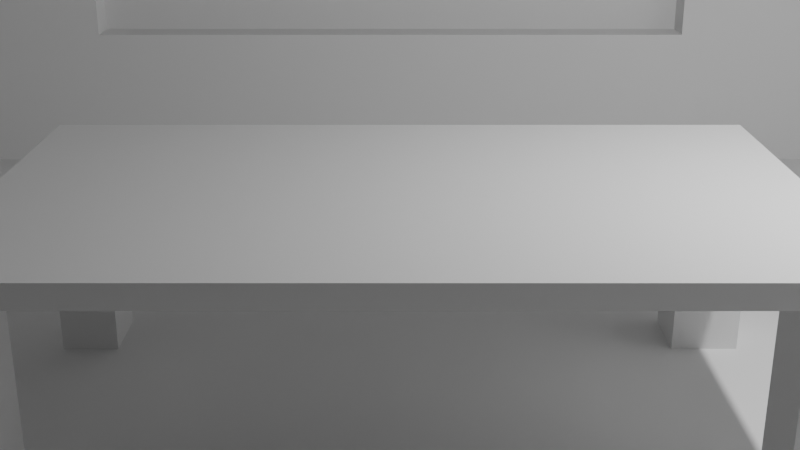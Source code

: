 # Source: interrogation.blend  (saved by Blender 4.1.24; exported with 4.5.12 LTS)
import bpy
from mathutils import Matrix  # noqa: F401  (used for matrix-valued properties, if any)

bpy.ops.wm.read_factory_settings(use_empty=True)
scene = bpy.context.scene
scene.name = 'Scene'

# ---- collections
col_collection = bpy.data.collections.new('Collection'); scene.collection.children.link(col_collection)

# ---- materials (node trees are filled in below, after node groups)
mat_material_001 = bpy.data.materials.new('Material.001')
mat_material_001.alpha_threshold = 0.0
mat_material_001.use_transparent_shadow = False
mat_material_001.roughness = 0.5
mat_material_001.line_color = (0.0, 0.0, 0.0, 1.0)

# ---- material node trees
mat_material_001.use_nodes = True; mat_material_001.node_tree.nodes.clear()
_N = mat_material_001.node_tree.nodes; _L = mat_material_001.node_tree.links
n0 = _N.new('ShaderNodeOutputMaterial'); n0.name = 'Material Output'; n0.location = (300, 300)
n1 = _N.new('ShaderNodeBsdfPrincipled'); n1.name = 'Principled BSDF'; n1.location = (10, 300)
n1.inputs[3].default_value = 1.45
_L.new(n1.outputs[0], n0.inputs[0])
n0.is_active_output = True

# ---- world
world_world = bpy.data.worlds.new('World'); scene.world = world_world
world_world.use_nodes = True; world_world.node_tree.nodes.clear()
_N = world_world.node_tree.nodes; _L = world_world.node_tree.links
n0 = _N.new('ShaderNodeOutputWorld'); n0.name = 'World Output'; n0.location = (300, 300)
n1 = _N.new('ShaderNodeBackground'); n1.name = 'Background'; n1.location = (10, 300)
n1.inputs[0].default_value = (0.05088, 0.05088, 0.05088, 1.0)
_L.new(n1.outputs[0], n0.inputs[0])
n0.is_active_output = True
world_world.color = (0.05088, 0.05088, 0.05088)
world_world.use_sun_shadow = False
world_world.sun_shadow_jitter_overblur = 0.0

# ---- cameras
cam_camera = bpy.data.cameras.new('Camera')
cam_camera.clip_end = 100.0
cam_camera.ortho_scale = 7.314

# ---- lights
light_light = bpy.data.lights.new('Light', 'POINT')
light_light.transmission_factor = 0.0
light_light.energy = 1000.0
light_light.shadow_soft_size = 0.1
light_light.shadow_maximum_resolution = 0.006
light_light.use_absolute_resolution = True

# ---- meshes
me_cube_001 = bpy.data.meshes.new('Cube.001')
me_cube_001.from_pydata([(3.36, 2.0, 2.135), (3.36, 2.0, 1.935), (3.36, -2.0, 2.135), (3.36, -2.0, 1.935), (-3.36, 2.0, 2.135), (-3.36, 2.0, 1.935), (-3.36, -2.0, 2.135), (-3.36, -2.0, 1.935), (-2.814, 2.0, 1.935), (-2.814, -2.0, 2.135), (-2.814, -2.0, 1.935), (-2.814, 2.0, 2.135), (2.711, -2.0, 1.935), (2.711, 2.0, 2.135), (2.711, 2.0, 1.935), (2.711, -2.0, 2.135), (-3.36, 1.352, 1.935), (3.36, 1.352, 2.135), (-3.36, 1.352, 2.135), (3.36, 1.352, 1.935), (-2.814, 1.352, 1.935), (-2.814, 1.352, 2.135), (2.711, 1.352, 2.135), (2.711, 1.352, 1.935), (-3.36, -1.404, 1.935), (3.36, -1.404, 2.135), (-2.814, -1.404, 1.935), (-2.814, -1.404, 2.135), (2.711, -1.404, 2.135), (2.711, -1.404, 1.935), (-3.36, -1.404, 2.135), (3.36, -1.404, 1.935), (-3.36, -1.404, -0.1835), (-3.36, -2.0, -0.1835), (-2.814, 2.0, -0.1835), (-3.36, 2.0, -0.1835), (2.711, -2.0, -0.1835), (3.36, -2.0, -0.1835), (3.36, 1.352, -0.1835), (3.36, 2.0, -0.1835), (-2.814, -2.0, -0.1835), (-2.814, -1.404, -0.1835), (2.711, 2.0, -0.1835), (2.711, -1.404, -0.1835), (-3.36, 1.352, -0.1835), (-2.814, 1.352, -0.1835), (2.711, 1.352, -0.1835), (3.36, -1.404, -0.1835)], [], [(27, 30, 6, 9), (10, 9, 6, 7), (16, 18, 4, 5), (10, 7, 33, 40), (31, 25, 2, 3), (14, 13, 0, 1), (5, 4, 11, 8), (31, 3, 37, 47), (12, 15, 9, 10), (28, 27, 9, 15), (25, 28, 15, 2), (3, 2, 15, 12), (8, 11, 13, 14), (26, 29, 12, 10), (8, 14, 23, 20), (0, 13, 22, 17), (13, 11, 21, 22), (29, 31, 47, 43), (1, 0, 17, 19), (16, 5, 35, 44), (24, 30, 18, 16), (11, 4, 18, 21), (7, 6, 30, 24), (20, 23, 29, 26), (17, 22, 28, 25), (22, 21, 27, 28), (16, 20, 26, 24), (19, 17, 25, 31), (23, 19, 31, 29), (21, 18, 30, 27), (43, 47, 37, 36), (32, 41, 40, 33), (35, 34, 45, 44), (42, 39, 38, 46), (14, 1, 39, 42), (7, 24, 32, 33), (3, 12, 36, 37), (5, 8, 34, 35), (20, 16, 44, 45), (26, 10, 40, 41), (8, 20, 45, 34), (1, 19, 38, 39), (19, 23, 46, 38), (24, 26, 41, 32), (12, 29, 43, 36), (23, 14, 42, 46)])
_uv = me_cube_001.uv_layers.new(name='UVMap')
_uv.uv.foreach_set('vector', [0.8547, 0.7127, 0.875, 0.7127, 0.875, 0.75, 0.8547, 0.75, 0.375, 0.9797, 0.625, 0.9797, 0.625, 1.0, 0.375, 1.0, 0.375, 0.2095, 0.625, 0.2095, 0.625, 0.25, 0.375, 0.25, 0.375, 0.9797, 0.375, 1.0, 0.375, 1.0, 0.375, 0.9797, 0.375, 0.7127, 0.625, 0.7127, 0.625, 0.75, 0.375, 0.75, 0.375, 0.4759, 0.625, 0.4759, 0.625, 0.5, 0.375, 0.5, 0.375, 0.25, 0.625, 0.25, 0.625, 0.2703, 0.375, 0.2703, 0.375, 0.7127, 0.375, 0.75, 0.375, 0.75, 0.375, 0.7127, 0.375, 0.7741, 0.625, 0.7741, 0.625, 0.9797, 0.375, 0.9797, 0.6491, 0.7127, 0.8547, 0.7127, 0.8547, 0.75, 0.6491, 0.75, 0.625, 0.7127, 0.6491, 0.7127, 0.6491, 0.75, 0.625, 0.75, 0.375, 0.75, 0.625, 0.75, 0.625, 0.7741, 0.375, 0.7741, 0.375, 0.2703, 0.625, 0.2703, 0.625, 0.4759, 0.375, 0.4759, 0.1453, 0.7127, 0.3509, 0.7127, 0.3509, 0.75, 0.1453, 0.75, 0.1453, 0.5, 0.3509, 0.5, 0.3509, 0.5405, 0.1453, 0.5405, 0.625, 0.5, 0.6491, 0.5, 0.6491, 0.5405, 0.625, 0.5405, 0.6491, 0.5, 0.8547, 0.5, 0.8547, 0.5405, 0.6491, 0.5405, 0.3509, 0.7127, 0.375, 0.7127, 0.375, 0.7127, 0.3509, 0.7127, 0.375, 0.5, 0.625, 0.5, 0.625, 0.5405, 0.375, 0.5405, 0.375, 0.2095, 0.375, 0.25, 0.375, 0.25, 0.375, 0.2095, 0.375, 0.03726, 0.625, 0.03726, 0.625, 0.2095, 0.375, 0.2095, 0.8547, 0.5, 0.875, 0.5, 0.875, 0.5405, 0.8547, 0.5405, 0.375, 0.0, 0.625, 0.0, 0.625, 0.03726, 0.375, 0.03726, 0.1453, 0.5405, 0.3509, 0.5405, 0.3509, 0.7127, 0.1453, 0.7127, 0.625, 0.5405, 0.6491, 0.5405, 0.6491, 0.7127, 0.625, 0.7127, 0.6491, 0.5405, 0.8547, 0.5405, 0.8547, 0.7127, 0.6491, 0.7127, 0.125, 0.5405, 0.1453, 0.5405, 0.1453, 0.7127, 0.125, 0.7127, 0.375, 0.5405, 0.625, 0.5405, 0.625, 0.7127, 0.375, 0.7127, 0.3509, 0.5405, 0.375, 0.5405, 0.375, 0.7127, 0.3509, 0.7127, 0.8547, 0.5405, 0.875, 0.5405, 0.875, 0.7127, 0.8547, 0.7127, 0.3509, 0.7127, 0.375, 0.7127, 0.375, 0.75, 0.3509, 0.75, 0.125, 0.7127, 0.1453, 0.7127, 0.1453, 0.75, 0.125, 0.75, 0.125, 0.5, 0.1453, 0.5, 0.1453, 0.5405, 0.125, 0.5405, 0.3509, 0.5, 0.375, 0.5, 0.375, 0.5405, 0.3509, 0.5405, 0.375, 0.4759, 0.375, 0.5, 0.375, 0.5, 0.375, 0.4759, 0.375, 0.0, 0.375, 0.03726, 0.375, 0.03726, 0.375, 0.0, 0.375, 0.75, 0.375, 0.7741, 0.375, 0.7741, 0.375, 0.75, 0.375, 0.25, 0.375, 0.2703, 0.375, 0.2703, 0.375, 0.25, 0.1453, 0.5405, 0.125, 0.5405, 0.125, 0.5405, 0.1453, 0.5405, 0.1453, 0.7127, 0.1453, 0.75, 0.1453, 0.75, 0.1453, 0.7127, 0.1453, 0.5, 0.1453, 0.5405, 0.1453, 0.5405, 0.1453, 0.5, 0.375, 0.5, 0.375, 0.5405, 0.375, 0.5405, 0.375, 0.5, 0.375, 0.5405, 0.3509, 0.5405, 0.3509, 0.5405, 0.375, 0.5405, 0.125, 0.7127, 0.1453, 0.7127, 0.1453, 0.7127, 0.125, 0.7127, 0.3509, 0.75, 0.3509, 0.7127, 0.3509, 0.7127, 0.3509, 0.75, 0.3509, 0.5405, 0.3509, 0.5, 0.3509, 0.5, 0.3509, 0.5405])
_ca = me_cube_001.color_attributes.new('Color', 'FLOAT_COLOR', 'POINT')
_ca.data.foreach_set('color', [0.02781, 0.009038, 0.005153, 1.0, 0.02781, 0.009038, 0.005153, 1.0, 0.02781, 0.009038, 0.005153, 1.0, 0.02781, 0.009038, 0.005153, 1.0, 0.02781, 0.009038, 0.005153, 1.0, 0.02781, 0.009038, 0.005153, 1.0, 0.02781, 0.009038, 0.005153, 1.0, 0.02781, 0.009038, 0.005153, 1.0, 0.02781, 0.009038, 0.005153, 1.0, 0.02781, 0.009038, 0.005153, 1.0, 0.02781, 0.009038, 0.005153, 1.0, 0.02781, 0.009038, 0.005153, 1.0, 0.02781, 0.009038, 0.005153, 1.0, 0.02781, 0.009038, 0.005153, 1.0, 0.02781, 0.009038, 0.005153, 1.0, 0.02781, 0.009038, 0.005153, 1.0, 0.02781, 0.009038, 0.005153, 1.0, 0.02781, 0.009038, 0.005153, 1.0, 0.02781, 0.009038, 0.005153, 1.0, 0.02781, 0.009038, 0.005153, 1.0, 0.02781, 0.009038, 0.005153, 1.0, 0.02781, 0.009038, 0.005153, 1.0, 0.02781, 0.009038, 0.005153, 1.0, 0.02781, 0.009038, 0.005153, 1.0, 0.02781, 0.009038, 0.005153, 1.0, 0.02781, 0.009038, 0.005153, 1.0, 0.02781, 0.009038, 0.005153, 1.0, 0.02781, 0.009038, 0.005153, 1.0, 0.02781, 0.009038, 0.005153, 1.0, 0.02781, 0.009038, 0.005153, 1.0, 0.02781, 0.009038, 0.005153, 1.0, 0.02781, 0.009038, 0.005153, 1.0, 0.02781, 0.009038, 0.005153, 1.0, 0.02781, 0.009038, 0.005153, 1.0, 0.02781, 0.009038, 0.005153, 1.0, 0.02781, 0.009038, 0.005153, 1.0, 0.02781, 0.009038, 0.005153, 1.0, 0.02781, 0.009038, 0.005153, 1.0, 0.02781, 0.009038, 0.005153, 1.0, 0.02781, 0.009038, 0.005153, 1.0, 0.02781, 0.009038, 0.005153, 1.0, 0.02781, 0.009038, 0.005153, 1.0, 0.02781, 0.009038, 0.005153, 1.0, 0.02781, 0.009038, 0.005153, 1.0, 0.02781, 0.009038, 0.005153, 1.0, 0.02781, 0.009038, 0.005153, 1.0, 0.02781, 0.009038, 0.005153, 1.0, 0.02781, 0.009038, 0.005153, 1.0])
me_cube_001.materials.append(mat_material_001)
me_cube_001.use_mirror_vertex_groups = False
me_cube_001.update()
me_plane = bpy.data.meshes.new('Plane')
me_plane.from_pydata([(-1.0, -1.0, 0.0), (1.0, -1.0, 0.0), (-1.0, 1.0, 0.0), (1.0, 1.0, 0.0)], [], [(0, 1, 3, 2)])
_uv = me_plane.uv_layers.new(name='UVMap')
_uv.uv.foreach_set('vector', [0.0, 0.0, 1.0, 0.0, 1.0, 1.0, 0.0, 1.0])
_ca = me_plane.color_attributes.new('Color', 'FLOAT_COLOR', 'POINT')
_ca.data.foreach_set('color', [0.0278, 0.0278, 0.0278, 1.0, 0.0278, 0.0278, 0.0278, 1.0, 0.0278, 0.0278, 0.0278, 1.0, 0.0278, 0.0278, 0.0278, 1.0])
me_plane.update()
me_cube_002 = bpy.data.meshes.new('Cube.002')
me_cube_002.from_pydata([(-1.0, -1.0, -1.0), (-1.0, -1.0, 1.0), (-1.0, 1.0, -1.0), (-1.0, 1.0, 1.0), (1.0, -1.0, -1.0), (1.0, -1.0, 1.0), (1.0, 1.0, -1.0), (1.0, 1.0, 1.0)], [], [(0, 1, 3, 2), (2, 3, 7, 6), (6, 7, 5, 4), (4, 5, 1, 0), (2, 6, 4, 0), (7, 3, 1, 5)])
_uv = me_cube_002.uv_layers.new(name='UVMap')
_uv.uv.foreach_set('vector', [0.375, 0.0, 0.625, 0.0, 0.625, 0.25, 0.375, 0.25, 0.375, 0.25, 0.625, 0.25, 0.625, 0.5, 0.375, 0.5, 0.375, 0.5, 0.625, 0.5, 0.625, 0.75, 0.375, 0.75, 0.375, 0.75, 0.625, 0.75, 0.625, 1.0, 0.375, 1.0, 0.125, 0.5, 0.375, 0.5, 0.375, 0.75, 0.125, 0.75, 0.625, 0.5, 0.875, 0.5, 0.875, 0.75, 0.625, 0.75])
_ca = me_cube_002.color_attributes.new('Color', 'FLOAT_COLOR', 'POINT')
_ca.data.foreach_set('color', [0.0618, 0.0618, 0.0618, 1.0, 0.0618, 0.0618, 0.0618, 1.0, 0.0618, 0.0618, 0.0618, 1.0, 0.0618, 0.0618, 0.0618, 1.0, 0.0618, 0.0618, 0.0618, 1.0, 0.0618, 0.0618, 0.0618, 1.0, 0.0618, 0.0618, 0.0618, 1.0, 0.0618, 0.0618, 0.0618, 1.0])
me_cube_002.update()
me_cube_003 = bpy.data.meshes.new('Cube.003')
me_cube_003.from_pydata([(-1.0, -1.0, -1.0), (-1.0, -1.0, 1.0), (-1.0, 1.0, -1.0), (-1.0, 1.0, 1.0), (1.0, -1.0, -1.0), (1.0, -1.0, 1.0), (1.0, 1.0, -1.0), (1.0, 1.0, 1.0), (-0.4517, 1.0, -1.0), (-0.4517, 1.0, 1.0), (-0.4517, -1.0, -1.0), (-0.4517, -1.0, 1.0), (0.4227, 1.0, 1.0), (0.4227, -1.0, -1.0), (0.4227, 1.0, -1.0), (0.4227, -1.0, 1.0), (-1.0, -1.0, 0.4626), (-1.0, 1.0, 0.4626), (1.0, 1.0, 0.4626), (1.0, -1.0, 0.4626), (-0.4517, -1.0, 0.4626), (-0.4517, 1.0, 0.4626), (0.4227, -1.0, 0.4626), (0.4227, 1.0, 0.4626), (-1.0, 1.0, -0.4564), (1.0, 1.0, -0.4564), (1.0, -1.0, -0.4564), (-0.4517, -1.0, -0.4564), (-0.4517, 1.0, -0.4564), (0.4227, -1.0, -0.4564), (0.4227, 1.0, -0.4564), (-1.0, -1.0, -0.4564), (0.4227, 0.0, 0.4626), (-0.4517, 0.0, 0.4626), (-0.4517, 0.0, -0.4564), (0.4227, 0.0, -0.4564)], [], [(16, 1, 3, 17), (23, 12, 7, 18), (18, 7, 5, 19), (20, 11, 1, 16), (14, 6, 4, 13), (9, 3, 1, 11), (12, 9, 11, 15), (2, 8, 10, 0), (22, 15, 11, 20), (17, 3, 9, 21), (19, 5, 15, 22), (7, 12, 15, 5), (8, 14, 13, 10), (21, 9, 12, 23), (28, 21, 23, 30), (26, 19, 22, 29), (24, 17, 21, 28), (22, 20, 33, 32), (27, 20, 16, 31), (25, 18, 19, 26), (30, 23, 18, 25), (31, 16, 17, 24), (0, 31, 24, 2), (14, 30, 25, 6), (6, 25, 26, 4), (10, 27, 31, 0), (13, 29, 27, 10), (2, 24, 28, 8), (4, 26, 29, 13), (8, 28, 30, 14), (35, 32, 33, 34), (29, 22, 32, 35), (20, 27, 34, 33), (27, 29, 35, 34)])
_uv = me_cube_003.uv_layers.new(name='UVMap')
_uv.uv.foreach_set('vector', [0.5578, 0.0, 0.625, 0.0, 0.625, 0.25, 0.5578, 0.25, 0.5578, 0.4278, 0.625, 0.4278, 0.625, 0.5, 0.5578, 0.5, 0.5578, 0.5, 0.625, 0.5, 0.625, 0.75, 0.5578, 0.75, 0.5578, 0.9315, 0.625, 0.9315, 0.625, 1.0, 0.5578, 1.0, 0.3028, 0.5, 0.375, 0.5, 0.375, 0.75, 0.3028, 0.75, 0.8065, 0.5, 0.875, 0.5, 0.875, 0.75, 0.8065, 0.75, 0.6972, 0.5, 0.8065, 0.5, 0.8065, 0.75, 0.6972, 0.75, 0.125, 0.5, 0.1935, 0.5, 0.1935, 0.75, 0.125, 0.75, 0.5578, 0.8222, 0.625, 0.8222, 0.625, 0.9315, 0.5578, 0.9315, 0.5578, 0.25, 0.625, 0.25, 0.625, 0.3185, 0.5578, 0.3185, 0.5578, 0.75, 0.625, 0.75, 0.625, 0.8222, 0.5578, 0.8222, 0.625, 0.5, 0.6972, 0.5, 0.6972, 0.75, 0.625, 0.75, 0.1935, 0.5, 0.3028, 0.5, 0.3028, 0.75, 0.1935, 0.75, 0.5578, 0.3185, 0.625, 0.3185, 0.625, 0.4278, 0.5578, 0.4278, 0.4429, 0.3185, 0.5578, 0.3185, 0.5578, 0.4278, 0.4429, 0.4278, 0.4429, 0.75, 0.5578, 0.75, 0.5578, 0.8222, 0.4429, 0.8222, 0.4429, 0.25, 0.5578, 0.25, 0.5578, 0.3185, 0.4429, 0.3185, 0.5578, 0.8222, 0.5578, 0.9315, 0.5578, 0.9315, 0.5578, 0.8222, 0.4429, 0.9315, 0.5578, 0.9315, 0.5578, 1.0, 0.4429, 1.0, 0.4429, 0.5, 0.5578, 0.5, 0.5578, 0.75, 0.4429, 0.75, 0.4429, 0.4278, 0.5578, 0.4278, 0.5578, 0.5, 0.4429, 0.5, 0.4429, 0.0, 0.5578, 0.0, 0.5578, 0.25, 0.4429, 0.25, 0.375, 0.0, 0.4429, 0.0, 0.4429, 0.25, 0.375, 0.25, 0.375, 0.4278, 0.4429, 0.4278, 0.4429, 0.5, 0.375, 0.5, 0.375, 0.5, 0.4429, 0.5, 0.4429, 0.75, 0.375, 0.75, 0.375, 0.9315, 0.4429, 0.9315, 0.4429, 1.0, 0.375, 1.0, 0.375, 0.8222, 0.4429, 0.8222, 0.4429, 0.9315, 0.375, 0.9315, 0.375, 0.25, 0.4429, 0.25, 0.4429, 0.3185, 0.375, 0.3185, 0.375, 0.75, 0.4429, 0.75, 0.4429, 0.8222, 0.375, 0.8222, 0.375, 0.3185, 0.4429, 0.3185, 0.4429, 0.4278, 0.375, 0.4278, 0.4429, 0.8222, 0.5578, 0.8222, 0.5578, 0.9315, 0.4429, 0.9315, 0.4429, 0.8222, 0.5578, 0.8222, 0.5578, 0.8222, 0.4429, 0.8222, 0.5578, 0.9315, 0.4429, 0.9315, 0.4429, 0.9315, 0.5578, 0.9315, 0.4429, 0.9315, 0.4429, 0.8222, 0.4429, 0.8222, 0.4429, 0.9315])
_ca = me_cube_003.color_attributes.new('Color', 'FLOAT_COLOR', 'POINT')
_ca.data.foreach_set('color', [0.0618, 0.0618, 0.0618, 1.0, 0.0618, 0.0618, 0.0618, 1.0, 0.0618, 0.0618, 0.0618, 1.0, 0.0618, 0.0618, 0.0618, 1.0, 0.0618, 0.0618, 0.0618, 1.0, 0.0618, 0.0618, 0.0618, 1.0, 0.0618, 0.0618, 0.0618, 1.0, 0.0618, 0.0618, 0.0618, 1.0, 0.0618, 0.0618, 0.0618, 1.0, 0.0618, 0.0618, 0.0618, 1.0, 0.0618, 0.0618, 0.0618, 1.0, 0.0618, 0.0618, 0.0618, 1.0, 0.0618, 0.0618, 0.0618, 1.0, 0.0618, 0.0618, 0.0618, 1.0, 0.0618, 0.0618, 0.0618, 1.0, 0.0618, 0.0618, 0.0618, 1.0, 0.0618, 0.0618, 0.0618, 1.0, 0.0618, 0.0618, 0.0618, 1.0, 0.0618, 0.0618, 0.0618, 1.0, 0.0618, 0.0618, 0.0618, 1.0, 0.0618, 0.0618, 0.0618, 1.0, 0.0618, 0.0618, 0.0618, 1.0, 0.0618, 0.0618, 0.0618, 1.0, 0.0618, 0.0618, 0.0618, 1.0, 0.0618, 0.0618, 0.0618, 1.0, 0.0618, 0.0618, 0.0618, 1.0, 0.0618, 0.0618, 0.0618, 1.0, 0.0618, 0.0618, 0.0618, 1.0, 0.0618, 0.0618, 0.0618, 1.0, 0.0618, 0.0618, 0.0618, 1.0, 0.0618, 0.0618, 0.0618, 1.0, 0.0618, 0.0618, 0.0618, 1.0, 0.0618, 0.0618, 0.0618, 1.0, 0.0618, 0.0618, 0.0618, 1.0, 0.0618, 0.0618, 0.0618, 1.0, 0.0618, 0.0618, 0.0618, 1.0])
me_cube_003.update()
me_cube_004 = bpy.data.meshes.new('Cube.004')
me_cube_004.from_pydata([(-1.0, -1.0, -1.0), (-1.0, -1.0, 1.0), (-1.0, 1.0, -1.0), (-1.0, 1.0, 1.0), (1.0, -1.0, -1.0), (1.0, -1.0, 1.0), (1.0, 1.0, -1.0), (1.0, 1.0, 1.0)], [], [(0, 1, 3, 2), (2, 3, 7, 6), (6, 7, 5, 4), (4, 5, 1, 0), (2, 6, 4, 0), (7, 3, 1, 5)])
_uv = me_cube_004.uv_layers.new(name='UVMap')
_uv.uv.foreach_set('vector', [0.375, 0.0, 0.625, 0.0, 0.625, 0.25, 0.375, 0.25, 0.375, 0.25, 0.625, 0.25, 0.625, 0.5, 0.375, 0.5, 0.375, 0.5, 0.625, 0.5, 0.625, 0.75, 0.375, 0.75, 0.375, 0.75, 0.625, 0.75, 0.625, 1.0, 0.375, 1.0, 0.125, 0.5, 0.375, 0.5, 0.375, 0.75, 0.125, 0.75, 0.625, 0.5, 0.875, 0.5, 0.875, 0.75, 0.625, 0.75])
_ca = me_cube_004.color_attributes.new('Color', 'FLOAT_COLOR', 'POINT')
_ca.data.foreach_set('color', [0.0618, 0.0618, 0.0618, 1.0, 0.0618, 0.0618, 0.0618, 1.0, 0.0618, 0.0618, 0.0618, 1.0, 0.0618, 0.0618, 0.0618, 1.0, 0.0618, 0.0618, 0.0618, 1.0, 0.0618, 0.0618, 0.0618, 1.0, 0.0618, 0.0618, 0.0618, 1.0, 0.0618, 0.0618, 0.0618, 1.0])
me_cube_004.update()

# ---- objects
ob_light = bpy.data.objects.new('Light', light_light)
ob_camera = bpy.data.objects.new('Camera', cam_camera)
ob_cube_001 = bpy.data.objects.new('Cube.001', me_cube_001)
ob_plane = bpy.data.objects.new('Plane', me_plane)
ob_cube = bpy.data.objects.new('Cube', me_cube_002)
ob_cube_002 = bpy.data.objects.new('Cube.002', me_cube_003)
ob_cube_003 = bpy.data.objects.new('Cube.003', me_cube_004)

# ---- transforms, parenting, visibility, modifiers, constraints
ob_light.location = (4.076, 1.005, 5.904)
ob_light.rotation_euler = (0.6503, 0.05522, 1.866)
ob_light.lock_rotations_4d = False
ob_light.empty_display_type = 'ARROWS'
ob_light.color = (0.0, 0.0, 0.0, 0.0)
ob_light.lineart.crease_threshold = 0.0
ob_camera.location = (0.0, -6.926, 4.958)
ob_camera.rotation_euler = (1.222, 0.0, 0.0)
ob_camera.lock_rotations_4d = False
ob_camera.empty_display_type = 'ARROWS'
ob_camera.color = (0.0, 0.0, 0.0, 0.0)
ob_camera.display_type = 'WIRE'
ob_camera.lineart.crease_threshold = 0.0
ob_cube_001.location = (0.0, 1.732, 0.0)
ob_cube_001.lock_rotations_4d = False
ob_cube_001.empty_display_type = 'ARROWS'
ob_cube_001.lineart.crease_threshold = 0.0
ob_plane.location = (0.0, 0.0, 0.0)
ob_plane.scale = (10.0, 10.0, 10.0)
ob_cube.location = (-9.55, -0.004719, 4.225)
ob_cube.rotation_euler = (0.0, 0.0, 1.571)
ob_cube.scale = (10.0, 0.5, 5.0)
ob_cube_002.location = (0.0, 10.21, 4.225)
ob_cube_002.scale = (10.0, 0.5, 5.0)
ob_cube_003.location = (9.483, -0.004719, 4.225)
ob_cube_003.rotation_euler = (0.0, 0.0, 1.571)
ob_cube_003.scale = (10.0, 0.5, 5.0)

# ---- collection membership
col_collection.objects.link(ob_light)
col_collection.objects.link(ob_camera)
col_collection.objects.link(ob_cube_001)
col_collection.objects.link(ob_plane)
col_collection.objects.link(ob_cube)
col_collection.objects.link(ob_cube_002)
col_collection.objects.link(ob_cube_003)

# ---- scene / render settings (as saved in the file)
scene.camera = ob_camera
scene.frame_start = 1; scene.frame_end = 250; scene.frame_set(1)
scene.render.engine = 'BLENDER_EEVEE_NEXT'
scene.cycles.sampling_pattern = 'TABULATED_SOBOL'
scene.eevee.ray_tracing_options.trace_max_roughness = 0.0
bpy.context.view_layer.update()
